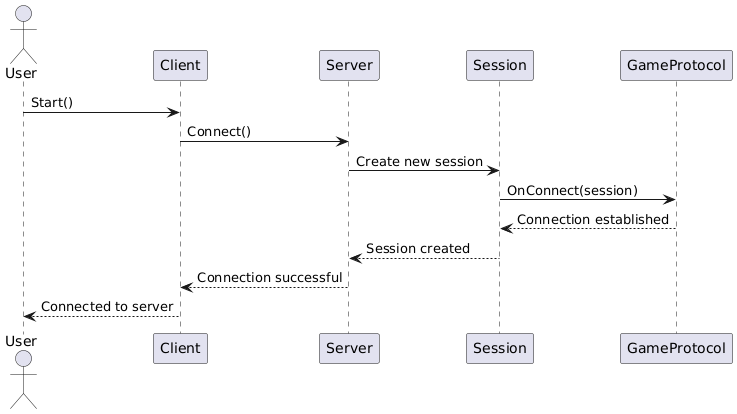

The diagram above was rendered by PlantUML. Its source (embedded in the PNG):
@startuml
actor User
participant Client
participant Server
participant Session
participant GameProtocol

User -> Client: Start()
Client -> Server: Connect()
Server -> Session: Create new session
Session -> GameProtocol: OnConnect(session)
GameProtocol --> Session: Connection established
Session --> Server: Session created
Server --> Client: Connection successful
Client --> User: Connected to server
@enduml